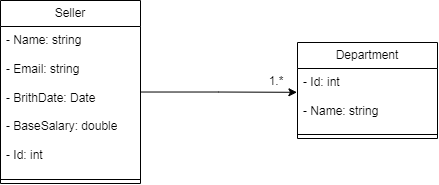

The diagram above was exported from draw.io. Its source (the exported page's mxGraphModel, read from the mxfile embedded in the PNG):
<mxGraphModel dx="765" dy="400" grid="0" gridSize="10" guides="1" tooltips="1" connect="1" arrows="1" fold="1" page="1" pageScale="1" pageWidth="827" pageHeight="1169" background="#ffffff" math="0" shadow="0">
  <root>
    <mxCell id="0" />
    <mxCell id="1" parent="0" />
    <mxCell id="JTNFyfrENxjpJOlWhnfZ-1" value="Seller" style="swimlane;fontStyle=0;childLayout=stackLayout;horizontal=1;startSize=26;fillColor=none;horizontalStack=0;resizeParent=1;resizeParentMax=0;resizeLast=0;collapsible=1;marginBottom=0;whiteSpace=wrap;html=1;" vertex="1" parent="1">
      <mxGeometry x="229" y="125" width="140" height="183" as="geometry" />
    </mxCell>
    <mxCell id="JTNFyfrENxjpJOlWhnfZ-2" value="- Name: string&lt;div&gt;&lt;br&gt;&lt;/div&gt;&lt;div&gt;- Email: string&lt;/div&gt;&lt;div&gt;&lt;br&gt;&lt;/div&gt;&lt;div&gt;- BrithDate: Date&lt;/div&gt;&lt;div&gt;&lt;br&gt;&lt;/div&gt;&lt;div&gt;- BaseSalary: double&lt;/div&gt;&lt;div&gt;&lt;br&gt;&lt;/div&gt;&lt;div&gt;- Id: int&lt;/div&gt;" style="text;strokeColor=none;fillColor=none;align=left;verticalAlign=top;spacingLeft=4;spacingRight=4;overflow=hidden;rotatable=0;points=[[0,0.5],[1,0.5]];portConstraint=eastwest;whiteSpace=wrap;html=1;" vertex="1" parent="JTNFyfrENxjpJOlWhnfZ-1">
      <mxGeometry y="26" width="140" height="149" as="geometry" />
    </mxCell>
    <mxCell id="JTNFyfrENxjpJOlWhnfZ-5" value="" style="line;strokeWidth=1;fillColor=none;align=left;verticalAlign=middle;spacingTop=-1;spacingLeft=3;spacingRight=3;rotatable=0;labelPosition=right;points=[];portConstraint=eastwest;strokeColor=inherit;" vertex="1" parent="JTNFyfrENxjpJOlWhnfZ-1">
      <mxGeometry y="175" width="140" height="8" as="geometry" />
    </mxCell>
    <mxCell id="JTNFyfrENxjpJOlWhnfZ-6" value="Department" style="swimlane;fontStyle=0;childLayout=stackLayout;horizontal=1;startSize=26;fillColor=none;horizontalStack=0;resizeParent=1;resizeParentMax=0;resizeLast=0;collapsible=1;marginBottom=0;whiteSpace=wrap;html=1;" vertex="1" parent="1">
      <mxGeometry x="526" y="167" width="140" height="96" as="geometry" />
    </mxCell>
    <mxCell id="JTNFyfrENxjpJOlWhnfZ-7" value="- Id: int&lt;div&gt;&lt;br&gt;&lt;/div&gt;&lt;div&gt;- Name: string&lt;/div&gt;&lt;div&gt;&lt;br&gt;&lt;/div&gt;" style="text;strokeColor=none;fillColor=none;align=left;verticalAlign=top;spacingLeft=4;spacingRight=4;overflow=hidden;rotatable=0;points=[[0,0.5],[1,0.5]];portConstraint=eastwest;whiteSpace=wrap;html=1;" vertex="1" parent="JTNFyfrENxjpJOlWhnfZ-6">
      <mxGeometry y="26" width="140" height="62" as="geometry" />
    </mxCell>
    <mxCell id="JTNFyfrENxjpJOlWhnfZ-10" value="" style="line;strokeWidth=1;fillColor=none;align=left;verticalAlign=middle;spacingTop=-1;spacingLeft=3;spacingRight=3;rotatable=0;labelPosition=right;points=[];portConstraint=eastwest;strokeColor=inherit;" vertex="1" parent="JTNFyfrENxjpJOlWhnfZ-6">
      <mxGeometry y="88" width="140" height="8" as="geometry" />
    </mxCell>
    <mxCell id="JTNFyfrENxjpJOlWhnfZ-11" style="edgeStyle=orthogonalEdgeStyle;rounded=0;orthogonalLoop=1;jettySize=auto;html=1;entryX=-0.004;entryY=0.384;entryDx=0;entryDy=0;entryPerimeter=0;flowAnimation=0;shadow=0;jumpStyle=none;" edge="1" parent="1" source="JTNFyfrENxjpJOlWhnfZ-1" target="JTNFyfrENxjpJOlWhnfZ-7">
      <mxGeometry relative="1" as="geometry" />
    </mxCell>
    <mxCell id="JTNFyfrENxjpJOlWhnfZ-12" value="1.*" style="text;html=1;align=center;verticalAlign=middle;whiteSpace=wrap;rounded=0;" vertex="1" parent="1">
      <mxGeometry x="475" y="191" width="60" height="30" as="geometry" />
    </mxCell>
  </root>
</mxGraphModel>